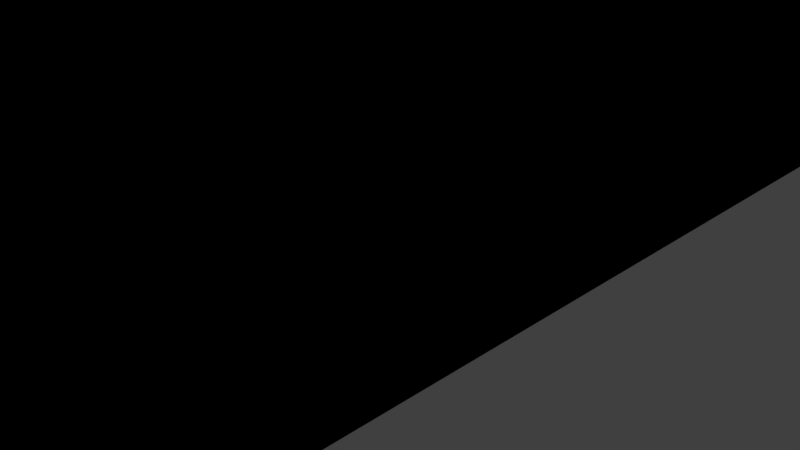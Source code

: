 # Source: halls_2.blend  (saved by Blender 2.78.0; exported with 4.5.12 LTS)
import bpy
from mathutils import Matrix  # noqa: F401  (used for matrix-valued properties, if any)

bpy.ops.wm.read_factory_settings(use_empty=True)
scene = bpy.context.scene
scene.name = 'Scene'

# ---- collections
col_collection_1 = bpy.data.collections.new('Collection 1'); scene.collection.children.link(col_collection_1)

# ---- images (referenced by path relative to the original .blend; pixels are not part of the script)
import os
ASSET_DIR = os.environ.get("B2B_ASSET_DIR", "")  # directory of the original .blend (textures are referenced by path, not embedded)
HERE = os.path.dirname(os.path.abspath(__file__))  # packed textures are extracted next to this script under _unpacked/

def load_image(name, relpath, width, height, colorspace="sRGB"):
    """Load a texture the original file referenced (path relative to the .blend, or extracted next to this script)."""
    p = next((c for c in (os.path.join(HERE, relpath), os.path.join(ASSET_DIR, relpath)) if relpath and os.path.exists(c)), "")
    if p:
        img = bpy.data.images.load(p, check_existing=True)
        img.name = name
    else:  # same state as the original file: an image datablock whose file is absent (Cycles renders it pink)
        img = bpy.data.images.new(name, width, height)
        img.source = "FILE"
        img.filepath = "//" + (relpath or name)
    img.colorspace_settings.name = colorspace
    return img
img_untitled_004 = load_image('Untitled.004', '', 1024, 1024, 'sRGB')

# ---- materials (node trees are filled in below, after node groups)
mat_material_005 = bpy.data.materials.new('Material.005')
mat_material_005.alpha_threshold = 0.0
mat_material_005.roughness = 0.5
mat_material_005.line_color = (0.0, 0.0, 0.0, 1.0)

# ---- material node trees
mat_material_005.use_nodes = True; mat_material_005.node_tree.nodes.clear()
_N = mat_material_005.node_tree.nodes; _L = mat_material_005.node_tree.links
n0 = _N.new('ShaderNodeTexImage'); n0.name = 'Image Texture'; n0.location = (-180, 213)
n0.width = 140
n0.image = img_untitled_004
n1 = _N.new('NodeUndefined'); n1.name = 'Output'; n1.location = (319, 285)
n1.inputs[1].default_value = 1.0
_L.new(n0.outputs[0], n1.inputs[0])

# ---- world
world_world = bpy.data.worlds.new('World'); scene.world = world_world
world_world.color = (0.05088, 0.05088, 0.05088)
world_world.use_sun_shadow = False
world_world.sun_shadow_jitter_overblur = 0.0
world_world.cycles.sampling_method = 'MANUAL'

# ---- cameras
cam_camera = bpy.data.cameras.new('Camera')
cam_camera.clip_end = 100.0
cam_camera.lens = 35.0
cam_camera.sensor_width = 32.0
cam_camera.sensor_height = 18.0
cam_camera.ortho_scale = 7.314
cam_camera.dof.focus_distance = 0.0

# ---- lights
light_lamp = bpy.data.lights.new('Lamp', 'POINT')
light_lamp.transmission_factor = 0.0
light_lamp.cutoff_distance = 30.0
light_lamp.energy = 100.0
light_lamp.shadow_buffer_clip_start = 1.001
light_lamp.shadow_soft_size = 0.1
light_lamp.shadow_maximum_resolution = 0.006
light_lamp.use_absolute_resolution = True

# ---- meshes
me_cube_021 = bpy.data.meshes.new('Cube.021')
me_cube_021.from_pydata([(1.391, -1.006, -132.3), (1.391, -1.006, -197.8), (-0.8463, -1.006, -197.8), (-0.8463, -1.006, -132.3), (1.391, -1.067, -132.3), (1.391, -1.067, -197.8), (-0.8463, -1.067, -197.8), (-0.8463, -1.067, -132.3), (1.272, -1.006, 72.62), (1.272, -1.006, 7.099), (-0.7278, -1.006, 7.099), (-0.7278, -1.006, 72.62), (1.272, -1.067, 72.62), (1.272, -1.067, 7.099), (-0.7278, -1.067, 7.099), (-0.7278, -1.067, 72.62), (1.565, 0.9622, 5.257), (1.565, -1.038, 5.257), (-0.4352, -1.038, 5.257), (-0.4352, 0.9622, 5.257), (1.565, 0.9622, 7.257), (1.565, -1.038, 7.257), (-0.4352, -1.038, 7.257), (-0.4352, 0.9622, 7.257), (-0.3646, -1.006, -132.9), (-0.8271, -1.006, -132.9), (-0.8271, -1.006, 353.0), (-0.3647, -1.006, 353.0), (-0.3646, -1.067, -132.9), (-0.8271, -1.067, -132.9), (-0.8271, -1.067, 353.0), (-0.3647, -1.067, 353.0), (1.56, 0.9622, 72.21), (1.56, -1.038, 72.21), (-0.4402, -1.038, 72.21), (-0.4402, 0.9622, 72.21), (1.56, 0.9622, 74.21), (1.56, -1.038, 74.21), (-0.4402, -1.038, 74.21), (-0.4402, 0.9622, 74.21), (-0.4448, 0.9622, 72.15), (-0.4448, -1.038, 72.15), (-0.4894, -1.038, 353.6), (-0.4894, 0.9622, 353.6), (-0.4366, 0.9622, 72.23), (-0.4366, -1.038, 72.23), (-0.4812, -1.038, 353.6), (-0.4812, 0.9622, 353.6), (-0.8262, 0.9455, -201.0), (-0.833, -1.054, -200.8), (-0.7374, -1.02, 353.5), (-0.7307, 0.9798, 353.3), (-0.818, 0.944, -201.1), (-0.8248, -1.055, -200.9), (-0.7292, -1.021, 353.4), (-0.7224, 0.9783, 353.2), (-0.3646, 0.9986, -132.9), (-0.8271, 0.9986, -132.9), (-0.8271, 0.9986, 353.0), (-0.3647, 0.9986, 353.0), (-0.3646, 0.9376, -132.9), (-0.8271, 0.9376, -132.9), (-0.8271, 0.9376, 353.0), (-0.3647, 0.9376, 353.0), (1.272, 0.9986, 72.62), (1.272, 0.9986, 7.099), (-0.7278, 0.9986, 7.099), (-0.7278, 0.9986, 72.62), (1.627, 0.9376, 72.62), (1.627, 0.9376, 7.099), (-0.3727, 0.9376, 7.099), (-0.3727, 0.9376, 72.62), (1.391, 0.9986, -132.3), (1.391, 0.9986, -197.8), (-0.8463, 0.9986, -197.8), (-0.8463, 0.9986, -132.3), (1.391, 0.9376, -132.3), (1.391, 0.9376, -197.8), (-0.8463, 0.9376, -197.8), (-0.8463, 0.9376, -132.3), (1.59, 0.9622, -133.8), (1.59, -1.038, -133.8), (-0.4102, -1.038, -133.8), (-0.4102, 0.9622, -133.8), (1.59, 0.9622, -131.8), (1.59, -1.038, -131.8), (-0.4102, -1.038, -131.8), (-0.4102, 0.9622, -131.8), (1.17, 0.9622, -198.3), (1.17, -1.038, -198.3), (-0.8295, -1.038, -198.3), (-0.8295, 0.9622, -198.3), (1.17, 0.9622, -196.3), (1.17, -1.038, -196.3), (-0.8295, -1.038, -196.3), (-0.8295, 0.9622, -196.3), (-0.4138, 0.9622, -132.9), (-0.4138, -1.038, -132.9), (-0.436, -1.038, 6.382), (-0.436, 0.9622, 6.382), (-0.4056, 0.9622, -132.8), (-0.4056, -1.038, -132.8), (-0.4278, -1.038, 6.459), (-0.4278, 0.9622, 6.459), (-0.3646, 0.9376, -132.9), (-0.8271, 0.9376, -132.9), (-0.8271, 0.9376, 353.0), (-0.3647, 0.9376, 353.0)], [], [(0, 1, 2, 3), (4, 7, 6, 5), (0, 4, 5, 1), (1, 5, 6, 2), (2, 6, 7, 3), (4, 0, 3, 7), (8, 9, 10, 11), (12, 15, 14, 13), (8, 12, 13, 9), (9, 13, 14, 10), (10, 14, 15, 11), (12, 8, 11, 15), (16, 17, 18, 19), (20, 23, 22, 21), (16, 20, 21, 17), (17, 21, 22, 18), (18, 22, 23, 19), (20, 16, 19, 23), (24, 25, 26, 27), (28, 31, 30, 29), (24, 28, 29, 25), (25, 29, 30, 26), (26, 30, 31, 27), (28, 24, 27, 31), (32, 33, 34, 35), (36, 39, 38, 37), (32, 36, 37, 33), (33, 37, 38, 34), (34, 38, 39, 35), (36, 32, 35, 39), (40, 41, 42, 43), (44, 47, 46, 45), (40, 44, 45, 41), (41, 45, 46, 42), (42, 46, 47, 43), (44, 40, 43, 47), (48, 49, 50, 51), (52, 55, 54, 53), (48, 52, 53, 49), (49, 53, 54, 50), (50, 54, 55, 51), (52, 48, 51, 55), (56, 57, 58, 59), (56, 60, 61, 57), (57, 61, 62, 58), (58, 62, 63, 59), (60, 56, 59, 63), (64, 65, 66, 67), (68, 71, 70, 69), (64, 68, 69, 65), (65, 69, 70, 66), (66, 70, 71, 67), (68, 64, 67, 71), (72, 73, 74, 75), (76, 79, 78, 77), (72, 76, 77, 73), (73, 77, 78, 74), (74, 78, 79, 75), (76, 72, 75, 79), (80, 81, 82, 83), (84, 87, 86, 85), (80, 84, 85, 81), (81, 85, 86, 82), (82, 86, 87, 83), (84, 80, 83, 87), (88, 89, 90, 91), (92, 95, 94, 93), (88, 92, 93, 89), (89, 93, 94, 90), (90, 94, 95, 91), (92, 88, 91, 95), (96, 97, 98, 99), (100, 103, 102, 101), (96, 100, 101, 97), (97, 101, 102, 98), (98, 102, 103, 99), (100, 96, 99, 103), (104, 107, 106, 105)])
_uv = me_cube_021.uv_layers.new(name='UVMap')
_uv.uv.foreach_set('vector', [-0.754, 2.54, 0.246, 2.54, 0.246, 3.54, -0.754, 3.54, -1.32, 3.73, -0.3195, 3.73, -0.3195, 4.73, -1.32, 4.73, 0.4167, 4.683, 1.417, 4.683, 1.417, 5.683, 0.4167, 5.683, -0.9624, 1.28, 0.03764, 1.28, 0.03764, 2.28, -0.9624, 2.28, -0.05953, 1.439, 0.9405, 1.439, 0.9405, 2.439, -0.05953, 2.439, 0.4861, 2.609, 1.486, 2.609, 1.486, 3.609, 0.4861, 3.609, 0.4861, 2.609, 1.486, 2.609, 1.486, 3.609, 0.4861, 3.609, 0.4861, 2.609, 1.486, 2.609, 1.486, 3.609, 0.4861, 3.609, 0.4861, 2.609, 1.486, 2.609, 1.486, 3.609, 0.4861, 3.609, 0.4861, 2.609, 1.486, 2.609, 1.486, 3.609, 0.4861, 3.609, 0.4861, 2.609, 1.486, 2.609, 1.486, 3.609, 0.4861, 3.609, 0.4861, 2.609, 1.486, 2.609, 1.486, 3.609, 0.4861, 3.609, 0.4861, 2.609, 1.486, 2.609, 1.486, 3.609, 0.4861, 3.609, 0.2972, -0.003132, 0.2972, 0.6688, 0.04902, 0.6688, 0.04902, -0.003132, 0.4861, 2.609, 1.486, 2.609, 1.486, 3.609, 0.4861, 3.609, 0.4861, 2.609, 1.486, 2.609, 1.486, 3.609, 0.4861, 3.609, 0.4861, 2.609, 1.486, 2.609, 1.486, 3.609, 0.4861, 3.609, 0.4861, 2.609, 1.486, 2.609, 1.486, 3.609, 0.4861, 3.609, 0.3236, -0.003947, 0.6516, -0.003947, 0.6516, 1.014, 0.3236, 1.014, 0.4861, 2.609, 1.486, 2.609, 1.486, 3.609, 0.4861, 3.609, 0.4861, 2.609, 1.486, 2.609, 1.486, 3.609, 0.4861, 3.609, 0.4861, 2.609, 1.486, 2.609, 1.486, 3.609, 0.4861, 3.609, 0.4861, 2.609, 1.486, 2.609, 1.486, 3.609, 0.4861, 3.609, 0.4861, 2.609, 1.486, 2.609, 1.486, 3.609, 0.4861, 3.609, 0.4861, 2.609, 1.486, 2.609, 1.486, 3.609, 0.4861, 3.609, 0.4861, 2.609, 1.486, 2.609, 1.486, 3.609, 0.4861, 3.609, 0.4861, 2.609, 1.486, 2.609, 1.486, 3.609, 0.4861, 3.609, 0.4861, 2.609, 1.486, 2.609, 1.486, 3.609, 0.4861, 3.609, 0.4861, 2.609, 1.486, 2.609, 1.486, 3.609, 0.4861, 3.609, 0.4861, 2.609, 1.486, 2.609, 1.486, 3.609, 0.4861, 3.609, 0.1923, 0.5025, -0.003101, 0.5025, -0.003102, -0.004961, 0.1923, -0.004961, 0.4861, 2.609, 1.486, 2.609, 1.486, 3.609, 0.4861, 3.609, 0.4861, 2.609, 1.486, 2.609, 1.486, 3.609, 0.4861, 3.609, 0.4861, 2.609, 1.486, 2.609, 1.486, 3.609, 0.4861, 3.609, 0.4861, 2.609, 1.486, 2.609, 1.486, 3.609, 0.4861, 3.609, 0.4861, 2.609, 1.486, 2.609, 1.486, 3.609, 0.4861, 3.609, 0.4861, 2.609, 1.486, 2.609, 1.486, 3.609, 0.4861, 3.609, 0.0, 1.0, 1.66e-06, 0.0003633, 0.1953, 0.0, 0.1953, 0.9996, 0.4861, 2.609, 1.486, 2.609, 1.486, 3.609, 0.4861, 3.609, 0.4861, 2.609, 1.486, 2.609, 1.486, 3.609, 0.4861, 3.609, 0.4861, 2.609, 1.486, 2.609, 1.486, 3.609, 0.4861, 3.609, 0.4861, 2.609, 1.486, 2.609, 1.486, 3.609, 0.4861, 3.609, 0.4861, 2.609, 1.486, 2.609, 1.486, 3.609, 0.4861, 3.609, 0.4861, 2.609, 1.486, 2.609, 1.486, 3.609, 0.4861, 3.609, 0.4861, 2.609, 1.486, 2.609, 1.486, 3.609, 0.4861, 3.609, 0.4861, 2.609, 1.486, 2.609, 1.486, 3.609, 0.4861, 3.609, 0.4861, 2.609, 1.486, 2.609, 1.486, 3.609, 0.4861, 3.609, 0.4861, 2.609, 1.486, 2.609, 1.486, 3.609, 0.4861, 3.609, 1.486, 2.744, 1.061, 2.744, 1.061, 2.609, 1.486, 2.609, 0.4861, 2.609, 1.486, 2.609, 1.486, 3.609, 0.4861, 3.609, 0.4861, 2.609, 1.486, 2.609, 1.486, 3.609, 0.4861, 3.609, 0.4861, 2.609, 1.486, 2.609, 1.486, 3.609, 0.4861, 3.609, 0.4861, 2.609, 1.486, 2.609, 1.486, 3.609, 0.4861, 3.609, 0.4861, 2.609, 1.486, 2.609, 1.486, 3.609, 0.4861, 3.609, 0.7115, 0.9962, 0.7115, 0.4961, 0.9819, 0.4961, 0.9819, 0.9962, 0.4861, 2.609, 1.486, 2.609, 1.486, 3.609, 0.4861, 3.609, 0.4861, 2.609, 1.486, 2.609, 1.486, 3.609, 0.4861, 3.609, 0.4861, 2.609, 1.486, 2.609, 1.486, 3.609, 0.4861, 3.609, 0.4861, 2.609, 1.486, 2.609, 1.486, 3.609, 0.4861, 3.609, 0.4861, 2.609, 1.486, 2.609, 1.486, 3.609, 0.4861, 3.609, 0.4861, 2.609, 1.486, 2.609, 1.486, 3.609, 0.4861, 3.609, 0.4861, 2.609, 1.486, 2.609, 1.486, 3.609, 0.4861, 3.609, 0.4861, 2.609, 1.486, 2.609, 1.486, 3.609, 0.4861, 3.609, 0.4861, 2.609, 1.486, 2.609, 1.486, 3.609, 0.4861, 3.609, 0.4861, 2.609, 1.486, 2.609, 1.486, 3.609, 0.4861, 3.609, 0.4861, 2.609, 1.486, 2.609, 1.486, 3.609, 0.4861, 3.609, 0.2874, 0.06797, 0.2874, 0.9972, 0.01418, 0.9972, 0.01418, 0.06797, 0.4861, 2.609, 1.486, 2.609, 1.486, 3.609, 0.4861, 3.609, 0.4861, 2.609, 1.486, 2.609, 1.486, 3.609, 0.4861, 3.609, 0.4861, 2.609, 1.486, 2.609, 1.486, 3.609, 0.4861, 3.609, 0.4861, 2.609, 1.486, 2.609, 1.486, 3.609, 0.4861, 3.609, -0.003665, 0.7416, 0.1917, 0.7416, 0.1917, 0.9928, -0.003664, 0.9928, 0.4861, 2.609, 1.486, 2.609, 1.486, 3.609, 0.4861, 3.609, 0.4861, 2.609, 1.486, 2.609, 1.486, 3.609, 0.4861, 3.609, 0.4861, 2.609, 1.486, 2.609, 1.486, 3.609, 0.4861, 3.609, 0.4861, 2.609, 1.486, 2.609, 1.486, 3.609, 0.4861, 3.609, 0.4861, 2.609, 1.486, 2.609, 1.486, 3.609, 0.4861, 3.609, 0.6462, 0.004974, 0.6462, 1.005, 0.9984, 1.005, 0.9983, 0.004984])
me_cube_021.materials.append(mat_material_005)
me_cube_021.use_remesh_preserve_volume = False
me_cube_021.use_remesh_preserve_attributes = False
me_cube_021.use_mirror_vertex_groups = False
me_cube_021.update()

# ---- objects
ob_lamp = bpy.data.objects.new('Lamp', light_lamp)
ob_camera = bpy.data.objects.new('Camera', cam_camera)
ob_cube_014 = bpy.data.objects.new('Cube.014', me_cube_021)

# ---- transforms, parenting, visibility, modifiers, constraints
ob_lamp.location = (4.076, 1.005, 5.904)
ob_lamp.rotation_euler = (0.6503, 0.05522, 1.866)
ob_lamp.lock_rotations_4d = False
ob_lamp.empty_display_type = 'ARROWS'
ob_lamp.color = (0.0, 0.0, 0.0, 0.0)
ob_lamp.lineart.crease_threshold = 0.0
ob_camera.location = (7.481, -6.508, 5.344)
ob_camera.rotation_euler = (1.109, 0.0, 0.8149)
ob_camera.lock_rotations_4d = False
ob_camera.empty_display_type = 'ARROWS'
ob_camera.color = (0.0, 0.0, 0.0, 0.0)
ob_camera.display_type = 'WIRE'
ob_camera.lineart.crease_threshold = 0.0
ob_cube_014.location = (0.0, 0.0, 0.0)
ob_cube_014.rotation_euler = (-1.571, -0.0, 1.571)
ob_cube_014.scale = (25.29, 3.41, 0.1041)
ob_cube_014.lock_rotations_4d = False
ob_cube_014.empty_display_type = 'ARROWS'
ob_cube_014.lineart.crease_threshold = 0.0

# ---- collection membership
col_collection_1.objects.link(ob_lamp)
col_collection_1.objects.link(ob_camera)
col_collection_1.objects.link(ob_cube_014)

# ---- scene / render settings (as saved in the file)
scene.camera = ob_camera
scene.frame_start = 1; scene.frame_end = 250; scene.frame_set(1)
scene.render.engine = 'CYCLES'
scene.render.resolution_percentage = 50
scene.render.dither_intensity = 0.0
scene.cycles.use_denoising = False
scene.cycles.samples = 128
scene.cycles.sampling_pattern = 'TABULATED_SOBOL'
scene.cycles.light_sampling_threshold = 0.0
scene.cycles.use_adaptive_sampling = False
scene.cycles.use_light_tree = False
scene.cycles.blur_glossy = 0.0
scene.cycles.sample_clamp_indirect = 0.0
scene.view_settings.view_transform = 'Standard'
bpy.context.view_layer.update()
